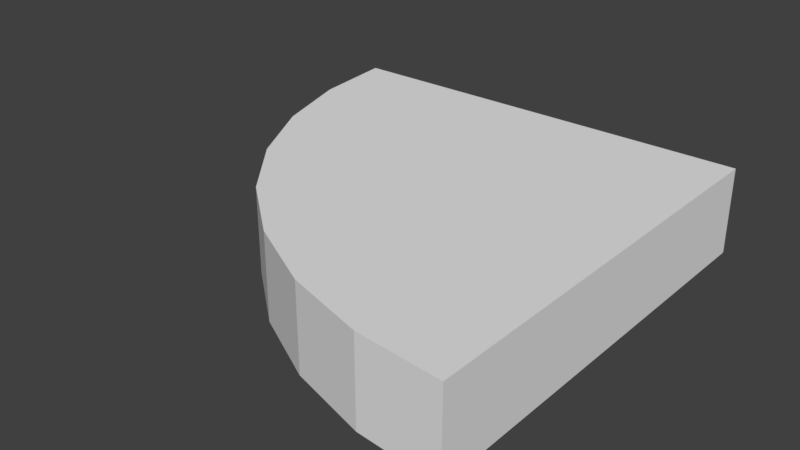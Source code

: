 # Source: corner.blend  (saved by Blender 2.79.0; exported with 4.5.12 LTS)
import bpy
from mathutils import Matrix  # noqa: F401  (used for matrix-valued properties, if any)

bpy.ops.wm.read_factory_settings(use_empty=True)
scene = bpy.context.scene
scene.name = 'Scene'

# ---- collections
col_collection_1 = bpy.data.collections.new('Collection 1'); scene.collection.children.link(col_collection_1)

# ---- world
world_world = bpy.data.worlds.new('World'); scene.world = world_world
world_world.color = (0.05088, 0.05088, 0.05088)
world_world.use_sun_shadow = False
world_world.sun_shadow_jitter_overblur = 0.0
world_world.cycles.sampling_method = 'MANUAL'

# ---- meshes
me_cylinder = bpy.data.meshes.new('Cylinder')
me_cylinder.from_pydata([(-0.0173, -4.999, -0.4762), (-0.0173, -4.999, 0.5238), (-0.9928, -4.903, -0.4762), (-0.9928, -4.903, 0.5238), (-1.931, -4.619, -0.4762), (-1.931, -4.619, 0.5238), (-2.795, -4.157, -0.4762), (-2.795, -4.157, 0.5238), (-3.553, -3.535, -0.4762), (-3.553, -3.535, 0.5238), (-4.175, -2.777, -0.4762), (-4.175, -2.777, 0.5238), (-4.637, -1.913, -0.4762), (-4.637, -1.913, 0.5238), (-4.921, -0.9747, -0.4762), (-4.921, -0.9747, 0.5238), (-5.017, 0.0007751, -0.4762), (-5.017, 0.0007751, 0.5238), (-5.017, 0.0007751, 0.5238), (-0.0173, 0.0007703, 0.5238), (-0.0173, 0.0007718, -0.4762)], [(17, 18)], [(0, 2, 4, 6, 8, 10, 12, 14, 16, 20), (18, 15, 13, 11, 9, 7, 5, 3, 1, 19), (16, 18, 19, 20), (0, 20, 19, 1), (0, 1, 3, 2), (2, 3, 5, 4), (4, 5, 7, 6), (6, 7, 9, 8), (8, 9, 11, 10), (10, 11, 13, 12), (12, 13, 15, 14), (14, 15, 17, 16)])
me_cylinder.use_remesh_preserve_volume = False
me_cylinder.use_remesh_preserve_attributes = False
me_cylinder.use_mirror_vertex_groups = False
me_cylinder.update()

# ---- objects
ob_cylinder = bpy.data.objects.new('Cylinder', me_cylinder)

# ---- transforms, parenting, visibility, modifiers, constraints
ob_cylinder.location = (0.0, 0.0, 0.0)
ob_cylinder.lineart.crease_threshold = 0.0

# ---- collection membership
col_collection_1.objects.link(ob_cylinder)

# ---- scene / render settings (as saved in the file)
scene.frame_start = 1; scene.frame_end = 250; scene.frame_set(1)
scene.render.engine = 'BLENDER_EEVEE_NEXT'
scene.render.resolution_percentage = 50
scene.render.dither_intensity = 0.0
scene.cycles.use_denoising = False
scene.cycles.samples = 128
scene.cycles.sampling_pattern = 'TABULATED_SOBOL'
scene.cycles.use_adaptive_sampling = False
scene.cycles.use_light_tree = False
scene.cycles.blur_glossy = 0.0
scene.cycles.sample_clamp_indirect = 0.0
scene.view_settings.view_transform = 'Standard'
bpy.context.view_layer.update()

# ---- added for rendering (the .blend has no active camera and no usable light): camera, sun
cam_auto = bpy.data.cameras.new('AutoCamera')
cam_auto.lens = 50.0
cam_auto.sensor_width = 36.0
cam_auto.clip_end = 1000.0
ob_auto_camera = bpy.data.objects.new('AutoCamera', cam_auto)
scene.collection.objects.link(ob_auto_camera)
ob_auto_camera.location = (4.09013, -10.4281, 5.30975)
ob_auto_camera.rotation_euler = (1.09748, -7.21219e-08, 0.694738)
scene.camera = ob_auto_camera
light_auto_sun = bpy.data.lights.new('AutoSun', 'SUN')
light_auto_sun.energy = 3.0
light_auto_sun.angle = 0.0523599
ob_auto_sun = bpy.data.objects.new('AutoSun', light_auto_sun)
scene.collection.objects.link(ob_auto_sun)
ob_auto_sun.rotation_euler = (0.872665, 0.174533, 0.523599)
bpy.context.view_layer.update()
